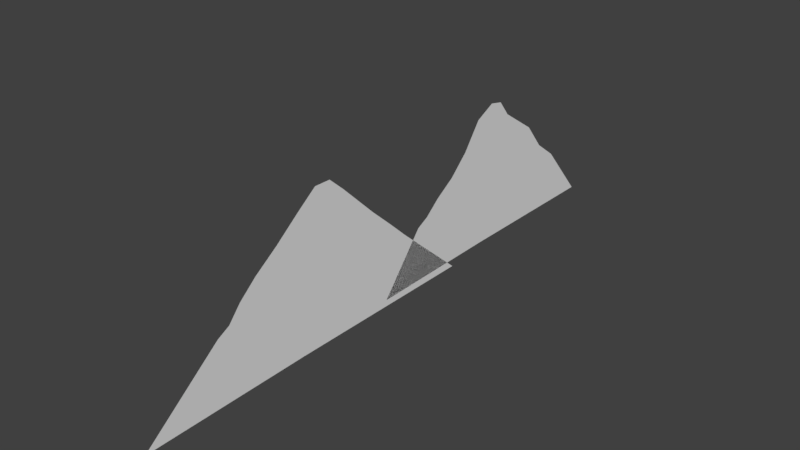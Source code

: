 # Source: untitled.blend  (saved by Blender 2.78.0; exported with 4.5.12 LTS)
import bpy
from mathutils import Matrix  # noqa: F401  (used for matrix-valued properties, if any)

bpy.ops.wm.read_factory_settings(use_empty=True)
scene = bpy.context.scene
scene.name = 'Scene'

# ---- collections
col_collection_1 = bpy.data.collections.new('Collection 1'); scene.collection.children.link(col_collection_1)

# ---- world
world_world = bpy.data.worlds.new('World'); scene.world = world_world
world_world.color = (0.05088, 0.05088, 0.05088)
world_world.use_sun_shadow = False
world_world.sun_shadow_jitter_overblur = 0.0
world_world.cycles.sampling_method = 'MANUAL'

# ---- meshes
me_plane_001 = bpy.data.meshes.new('Plane.001')
me_plane_001.from_pydata([(9.393e-07, -10.9, -0.5586), (-4.939e-14, 0.07905, -0.4778), (-9.393e-07, 13.1, -0.545), (-7.685e-07, 10.47, 1.383), (-5.978e-07, 8.171, 4.229), (-4.27e-07, 3.912, 7.037), (-2.562e-07, 2.532, 8.783), (-8.539e-08, 0.9676, 9.098), (8.539e-08, -1.295, 7.978), (2.562e-07, -3.402, 5.099), (4.27e-07, -5.559, 3.049), (5.978e-07, -7.848, 1.56), (7.685e-07, -9.554, 0.1382), (1.335e-06, -15.82, -6.592), (-6.221e-14, -0.2074, -6.477), (-1.335e-06, 18.3, -6.573)], [], [(3, 1, 2), (0, 1, 12), (12, 1, 11), (11, 1, 10), (10, 1, 9), (9, 1, 8), (8, 1, 7), (7, 1, 6), (6, 1, 5), (5, 1, 4), (4, 1, 3), (2, 1, 14, 15), (1, 0, 13, 14)])
_uv = me_plane_001.uv_layers.new(name='UVMap')
_uv.uv.foreach_set('vector', [0.02393, 0.9993, 0.02393, 0.9993, 0.02393, 0.9993, 0.02393, 0.9993, 0.02393, 0.9993, 0.02393, 0.9993, 0.02393, 0.9993, 0.02393, 0.9993, 0.02393, 0.9993, 0.02393, 0.9993, 0.02393, 0.9993, 0.02393, 0.9993, 0.02393, 0.9993, 0.02393, 0.9993, 0.02393, 0.9993, 0.02393, 0.9993, 0.02393, 0.9993, 0.02393, 0.9993, 0.02393, 0.9993, 0.02393, 0.9993, 0.02393, 0.9993, 0.02393, 0.9993, 0.02393, 0.9993, 0.02393, 0.9993, 0.02393, 0.9993, 0.02393, 0.9993, 0.02393, 0.9993, 0.02393, 0.9993, 0.02393, 0.9993, 0.02393, 0.9993, 0.02393, 0.9993, 0.02393, 0.9993, 0.02393, 0.9993, 0.02393, 0.9993, 0.02393, 0.9993, 0.02393, 0.9993, 0.02393, 0.9993, 0.02393, 0.9993, 0.02393, 0.9993, 0.02393, 0.9993, 0.02393, 0.9993])
me_plane_001.use_remesh_preserve_volume = False
me_plane_001.use_remesh_preserve_attributes = False
me_plane_001.use_mirror_vertex_groups = False
me_plane_001.update()
me_plane = bpy.data.meshes.new('Plane')
me_plane.from_pydata([(4.27e-07, -32.7, 3.518), (2.562e-07, -30.12, 5.355), (8.539e-08, -27.4, 7.509), (-8.539e-08, -25.19, 9.177), (-2.562e-07, -23.36, 9.154), (-4.27e-07, -21.62, 7.605), (-5.978e-07, -17.73, 3.853), (-7.685e-07, -15.01, 1.406), (-9.393e-07, -13.01, -0.4511), (-4.937e-14, -26.31, -0.3839), (9.393e-07, -37.29, -0.4647), (5.978e-07, -34.62, 1.847), (7.685e-07, -35.97, 0.245), (-1.573e-06, -5.129, -7.33), (-7.245e-14, -27.39, -7.218), (1.573e-06, -45.78, -7.353)], [], [(7, 9, 8), (10, 9, 12), (12, 9, 11), (11, 9, 0), (0, 9, 1), (1, 9, 2), (2, 9, 3), (3, 9, 4), (4, 9, 5), (5, 9, 6), (6, 9, 7), (9, 10, 15, 14), (8, 9, 14, 13)])
_uv = me_plane.uv_layers.new(name='UVMap')
_uv.uv.foreach_set('vector', [0.02393, 0.9993, 0.02393, 0.9993, 0.02393, 0.9993, 0.02393, 0.9993, 0.02393, 0.9993, 0.02393, 0.9993, 0.02393, 0.9993, 0.02393, 0.9993, 0.02393, 0.9993, 0.02393, 0.9993, 0.02393, 0.9993, 0.02393, 0.9993, 0.02393, 0.9993, 0.02393, 0.9993, 0.02393, 0.9993, 0.02393, 0.9993, 0.02393, 0.9993, 0.02393, 0.9993, 0.02393, 0.9993, 0.02393, 0.9993, 0.02393, 0.9993, 0.02393, 0.9993, 0.02393, 0.9993, 0.02393, 0.9993, 0.02393, 0.9993, 0.02393, 0.9993, 0.02393, 0.9993, 0.02393, 0.9993, 0.02393, 0.9993, 0.02393, 0.9993, 0.02393, 0.9993, 0.02393, 0.9993, 0.02393, 0.9993, 0.02393, 0.9993, 0.02393, 0.9993, 0.02393, 0.9993, 0.02393, 0.9993, 0.02393, 0.9993, 0.02393, 0.9993, 0.02393, 0.9993, 0.02393, 0.9993])
me_plane.use_remesh_preserve_volume = False
me_plane.use_remesh_preserve_attributes = False
me_plane.use_mirror_vertex_groups = False
me_plane.update()

# ---- objects
ob_plane_001 = bpy.data.objects.new('Plane.001', me_plane_001)
ob_plane = bpy.data.objects.new('Plane', me_plane)

# ---- transforms, parenting, visibility, modifiers, constraints
ob_plane_001.location = (0.0, 0.0, 0.0)
ob_plane_001.lineart.crease_threshold = 0.0
ob_plane.location = (0.0, 0.0, 0.0)
ob_plane.lineart.crease_threshold = 0.0

# ---- collection membership
col_collection_1.objects.link(ob_plane_001)
col_collection_1.objects.link(ob_plane)

# ---- scene / render settings (as saved in the file)
scene.frame_start = 1; scene.frame_end = 250; scene.frame_set(1)
scene.render.engine = 'BLENDER_EEVEE_NEXT'
scene.render.resolution_percentage = 50
scene.render.dither_intensity = 0.0
scene.cycles.use_denoising = False
scene.cycles.samples = 128
scene.cycles.sampling_pattern = 'TABULATED_SOBOL'
scene.cycles.light_sampling_threshold = 0.0
scene.cycles.use_adaptive_sampling = False
scene.cycles.use_light_tree = False
scene.cycles.blur_glossy = 0.0
scene.cycles.sample_clamp_indirect = 0.0
scene.view_settings.view_transform = 'Standard'
bpy.context.view_layer.update()

# ---- added for rendering (the .blend has no active camera and no usable light): camera, sun
cam_auto = bpy.data.cameras.new('AutoCamera')
cam_auto.lens = 50.0
cam_auto.sensor_width = 36.0
cam_auto.clip_end = 1074.64
ob_auto_camera = bpy.data.objects.new('AutoCamera', cam_auto)
scene.collection.objects.link(ob_auto_camera)
ob_auto_camera.location = (61.2335, -87.222, 49.8987)
ob_auto_camera.rotation_euler = (1.09748, -7.21219e-08, 0.694738)
scene.camera = ob_auto_camera
light_auto_sun = bpy.data.lights.new('AutoSun', 'SUN')
light_auto_sun.energy = 3.0
light_auto_sun.angle = 0.0523599
ob_auto_sun = bpy.data.objects.new('AutoSun', light_auto_sun)
scene.collection.objects.link(ob_auto_sun)
ob_auto_sun.rotation_euler = (0.872665, 0.174533, 0.523599)
bpy.context.view_layer.update()
